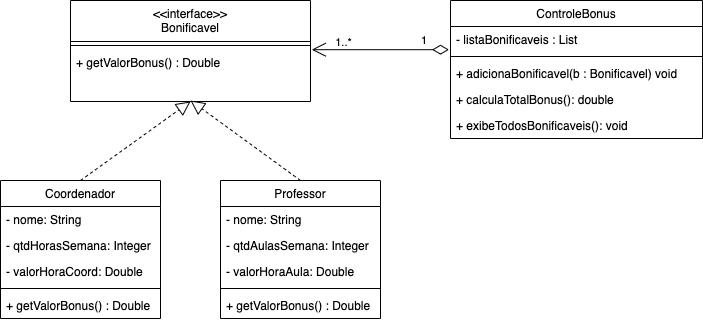

The diagram above was exported from draw.io. Its source (the exported page's mxGraphModel, read from the mxfile embedded in the PNG):
<mxGraphModel dx="1113" dy="693" grid="1" gridSize="10" guides="1" tooltips="1" connect="1" arrows="1" fold="1" page="1" pageScale="1" pageWidth="827" pageHeight="1169" math="0" shadow="0">
  <root>
    <mxCell id="0" />
    <mxCell id="1" parent="0" />
    <mxCell id="-iUgbYlwG3tQzFm_cqN3-5" value="Coordenador" style="swimlane;fontStyle=0;align=center;verticalAlign=top;childLayout=stackLayout;horizontal=1;startSize=26;horizontalStack=0;resizeParent=1;resizeLast=0;collapsible=1;marginBottom=0;rounded=0;shadow=0;strokeWidth=1;" parent="1" vertex="1">
      <mxGeometry x="50" y="240" width="160" height="138" as="geometry">
        <mxRectangle x="130" y="380" width="160" height="26" as="alternateBounds" />
      </mxGeometry>
    </mxCell>
    <mxCell id="y-6JMyqfjQLFmGhB_aIB-1" value="- nome: String" style="text;align=left;verticalAlign=top;spacingLeft=4;spacingRight=4;overflow=hidden;rotatable=0;points=[[0,0.5],[1,0.5]];portConstraint=eastwest;rounded=0;shadow=0;html=0;" vertex="1" parent="-iUgbYlwG3tQzFm_cqN3-5">
      <mxGeometry y="26" width="160" height="26" as="geometry" />
    </mxCell>
    <mxCell id="-iUgbYlwG3tQzFm_cqN3-6" value="- qtdHorasSemana: Integer" style="text;align=left;verticalAlign=top;spacingLeft=4;spacingRight=4;overflow=hidden;rotatable=0;points=[[0,0.5],[1,0.5]];portConstraint=eastwest;rounded=0;shadow=0;html=0;" parent="-iUgbYlwG3tQzFm_cqN3-5" vertex="1">
      <mxGeometry y="52" width="160" height="26" as="geometry" />
    </mxCell>
    <mxCell id="-iUgbYlwG3tQzFm_cqN3-7" value="- valorHoraCoord: Double" style="text;align=left;verticalAlign=top;spacingLeft=4;spacingRight=4;overflow=hidden;rotatable=0;points=[[0,0.5],[1,0.5]];portConstraint=eastwest;rounded=0;shadow=0;html=0;" parent="-iUgbYlwG3tQzFm_cqN3-5" vertex="1">
      <mxGeometry y="78" width="160" height="26" as="geometry" />
    </mxCell>
    <mxCell id="-iUgbYlwG3tQzFm_cqN3-8" value="" style="line;html=1;strokeWidth=1;align=left;verticalAlign=middle;spacingTop=-1;spacingLeft=3;spacingRight=3;rotatable=0;labelPosition=right;points=[];portConstraint=eastwest;" parent="-iUgbYlwG3tQzFm_cqN3-5" vertex="1">
      <mxGeometry y="104" width="160" height="8" as="geometry" />
    </mxCell>
    <mxCell id="-iUgbYlwG3tQzFm_cqN3-9" value="+ getValorBonus() : Double" style="text;align=left;verticalAlign=top;spacingLeft=4;spacingRight=4;overflow=hidden;rotatable=0;points=[[0,0.5],[1,0.5]];portConstraint=eastwest;" parent="-iUgbYlwG3tQzFm_cqN3-5" vertex="1">
      <mxGeometry y="112" width="160" height="26" as="geometry" />
    </mxCell>
    <mxCell id="-iUgbYlwG3tQzFm_cqN3-11" value="Professor" style="swimlane;fontStyle=0;align=center;verticalAlign=top;childLayout=stackLayout;horizontal=1;startSize=26;horizontalStack=0;resizeParent=1;resizeLast=0;collapsible=1;marginBottom=0;rounded=0;shadow=0;strokeWidth=1;" parent="1" vertex="1">
      <mxGeometry x="270" y="240" width="160" height="138" as="geometry">
        <mxRectangle x="340" y="380" width="170" height="26" as="alternateBounds" />
      </mxGeometry>
    </mxCell>
    <mxCell id="y-6JMyqfjQLFmGhB_aIB-2" value="- nome: String" style="text;align=left;verticalAlign=top;spacingLeft=4;spacingRight=4;overflow=hidden;rotatable=0;points=[[0,0.5],[1,0.5]];portConstraint=eastwest;rounded=0;shadow=0;html=0;" vertex="1" parent="-iUgbYlwG3tQzFm_cqN3-11">
      <mxGeometry y="26" width="160" height="26" as="geometry" />
    </mxCell>
    <mxCell id="-iUgbYlwG3tQzFm_cqN3-12" value="- qtdAulasSemana: Integer" style="text;align=left;verticalAlign=top;spacingLeft=4;spacingRight=4;overflow=hidden;rotatable=0;points=[[0,0.5],[1,0.5]];portConstraint=eastwest;" parent="-iUgbYlwG3tQzFm_cqN3-11" vertex="1">
      <mxGeometry y="52" width="160" height="26" as="geometry" />
    </mxCell>
    <mxCell id="-iUgbYlwG3tQzFm_cqN3-13" value="- valorHoraAula: Double" style="text;align=left;verticalAlign=top;spacingLeft=4;spacingRight=4;overflow=hidden;rotatable=0;points=[[0,0.5],[1,0.5]];portConstraint=eastwest;" parent="-iUgbYlwG3tQzFm_cqN3-11" vertex="1">
      <mxGeometry y="78" width="160" height="26" as="geometry" />
    </mxCell>
    <mxCell id="-iUgbYlwG3tQzFm_cqN3-14" value="" style="line;html=1;strokeWidth=1;align=left;verticalAlign=middle;spacingTop=-1;spacingLeft=3;spacingRight=3;rotatable=0;labelPosition=right;points=[];portConstraint=eastwest;" parent="-iUgbYlwG3tQzFm_cqN3-11" vertex="1">
      <mxGeometry y="104" width="160" height="8" as="geometry" />
    </mxCell>
    <mxCell id="-iUgbYlwG3tQzFm_cqN3-15" value="+ getValorBonus() : Double" style="text;align=left;verticalAlign=top;spacingLeft=4;spacingRight=4;overflow=hidden;rotatable=0;points=[[0,0.5],[1,0.5]];portConstraint=eastwest;" parent="-iUgbYlwG3tQzFm_cqN3-11" vertex="1">
      <mxGeometry y="112" width="160" height="26" as="geometry" />
    </mxCell>
    <mxCell id="-iUgbYlwG3tQzFm_cqN3-17" value="ControleBonus" style="swimlane;fontStyle=0;align=center;verticalAlign=top;childLayout=stackLayout;horizontal=1;startSize=26;horizontalStack=0;resizeParent=1;resizeLast=0;collapsible=1;marginBottom=0;rounded=0;shadow=0;strokeWidth=1;" parent="1" vertex="1">
      <mxGeometry x="500" y="60" width="252" height="138" as="geometry">
        <mxRectangle x="550" y="140" width="160" height="26" as="alternateBounds" />
      </mxGeometry>
    </mxCell>
    <mxCell id="y-6JMyqfjQLFmGhB_aIB-5" value="- listaBonificaveis : List" style="text;align=left;verticalAlign=top;spacingLeft=4;spacingRight=4;overflow=hidden;rotatable=0;points=[[0,0.5],[1,0.5]];portConstraint=eastwest;" vertex="1" parent="-iUgbYlwG3tQzFm_cqN3-17">
      <mxGeometry y="26" width="252" height="26" as="geometry" />
    </mxCell>
    <mxCell id="-iUgbYlwG3tQzFm_cqN3-19" value="" style="line;html=1;strokeWidth=1;align=left;verticalAlign=middle;spacingTop=-1;spacingLeft=3;spacingRight=3;rotatable=0;labelPosition=right;points=[];portConstraint=eastwest;" parent="-iUgbYlwG3tQzFm_cqN3-17" vertex="1">
      <mxGeometry y="52" width="252" height="8" as="geometry" />
    </mxCell>
    <mxCell id="-iUgbYlwG3tQzFm_cqN3-20" value="+ adicionaBonificavel(b : Bonificavel) void" style="text;align=left;verticalAlign=top;spacingLeft=4;spacingRight=4;overflow=hidden;rotatable=0;points=[[0,0.5],[1,0.5]];portConstraint=eastwest;" parent="-iUgbYlwG3tQzFm_cqN3-17" vertex="1">
      <mxGeometry y="60" width="252" height="26" as="geometry" />
    </mxCell>
    <mxCell id="-iUgbYlwG3tQzFm_cqN3-21" value="+ calculaTotalBonus(): double" style="text;align=left;verticalAlign=top;spacingLeft=4;spacingRight=4;overflow=hidden;rotatable=0;points=[[0,0.5],[1,0.5]];portConstraint=eastwest;" parent="-iUgbYlwG3tQzFm_cqN3-17" vertex="1">
      <mxGeometry y="86" width="252" height="26" as="geometry" />
    </mxCell>
    <mxCell id="-iUgbYlwG3tQzFm_cqN3-22" value="+ exibeTodosBonificaveis(): void" style="text;align=left;verticalAlign=top;spacingLeft=4;spacingRight=4;overflow=hidden;rotatable=0;points=[[0,0.5],[1,0.5]];portConstraint=eastwest;" parent="-iUgbYlwG3tQzFm_cqN3-17" vertex="1">
      <mxGeometry y="112" width="252" height="26" as="geometry" />
    </mxCell>
    <mxCell id="-iUgbYlwG3tQzFm_cqN3-26" value="&lt;&lt;interface&gt;&gt;&#10;Bonificavel" style="swimlane;fontStyle=0;align=center;verticalAlign=top;childLayout=stackLayout;horizontal=1;startSize=41;horizontalStack=0;resizeParent=1;resizeLast=0;collapsible=1;marginBottom=0;rounded=0;shadow=0;strokeWidth=1;" parent="1" vertex="1">
      <mxGeometry x="120" y="60" width="240" height="101" as="geometry">
        <mxRectangle x="150" y="29" width="160" height="26" as="alternateBounds" />
      </mxGeometry>
    </mxCell>
    <mxCell id="-iUgbYlwG3tQzFm_cqN3-28" value="" style="line;html=1;strokeWidth=1;align=left;verticalAlign=middle;spacingTop=-1;spacingLeft=3;spacingRight=3;rotatable=0;labelPosition=right;points=[];portConstraint=eastwest;" parent="-iUgbYlwG3tQzFm_cqN3-26" vertex="1">
      <mxGeometry y="41" width="240" height="8" as="geometry" />
    </mxCell>
    <mxCell id="-iUgbYlwG3tQzFm_cqN3-29" value="+ getValorBonus() : Double" style="text;align=left;verticalAlign=top;spacingLeft=4;spacingRight=4;overflow=hidden;rotatable=0;points=[[0,0.5],[1,0.5]];portConstraint=eastwest;" parent="-iUgbYlwG3tQzFm_cqN3-26" vertex="1">
      <mxGeometry y="49" width="240" height="26" as="geometry" />
    </mxCell>
    <mxCell id="-iUgbYlwG3tQzFm_cqN3-40" value="1" style="endArrow=open;html=1;endSize=12;startArrow=diamondThin;startSize=14;startFill=0;edgeStyle=orthogonalEdgeStyle;align=left;verticalAlign=bottom;rounded=0;entryX=1.005;entryY=0.315;entryDx=0;entryDy=0;entryPerimeter=0;exitX=-0.006;exitY=0.892;exitDx=0;exitDy=0;exitPerimeter=0;" parent="1" edge="1">
      <mxGeometry x="-0.5764" relative="1" as="geometry">
        <mxPoint x="498.48800000000006" y="109.19200000000001" as="sourcePoint" />
        <mxPoint x="361.20000000000005" y="109.18999999999994" as="targetPoint" />
        <mxPoint as="offset" />
      </mxGeometry>
    </mxCell>
    <mxCell id="-iUgbYlwG3tQzFm_cqN3-44" value="1..*" style="edgeLabel;html=1;align=center;verticalAlign=middle;resizable=0;points=[];" parent="-iUgbYlwG3tQzFm_cqN3-40" vertex="1" connectable="0">
      <mxGeometry x="0.5507" y="1" relative="1" as="geometry">
        <mxPoint y="-9" as="offset" />
      </mxGeometry>
    </mxCell>
    <mxCell id="y-6JMyqfjQLFmGhB_aIB-3" value="" style="endArrow=block;dashed=1;endFill=0;endSize=12;html=1;rounded=0;entryX=0.5;entryY=1;entryDx=0;entryDy=0;exitX=0.5;exitY=0;exitDx=0;exitDy=0;" edge="1" parent="1" source="-iUgbYlwG3tQzFm_cqN3-5" target="-iUgbYlwG3tQzFm_cqN3-26">
      <mxGeometry width="160" relative="1" as="geometry">
        <mxPoint x="480" y="300" as="sourcePoint" />
        <mxPoint x="640" y="300" as="targetPoint" />
      </mxGeometry>
    </mxCell>
    <mxCell id="y-6JMyqfjQLFmGhB_aIB-4" value="" style="endArrow=block;dashed=1;endFill=0;endSize=12;html=1;rounded=0;exitX=0.5;exitY=0;exitDx=0;exitDy=0;" edge="1" parent="1" source="-iUgbYlwG3tQzFm_cqN3-11">
      <mxGeometry width="160" relative="1" as="geometry">
        <mxPoint x="140" y="231" as="sourcePoint" />
        <mxPoint x="240" y="160" as="targetPoint" />
      </mxGeometry>
    </mxCell>
  </root>
</mxGraphModel>